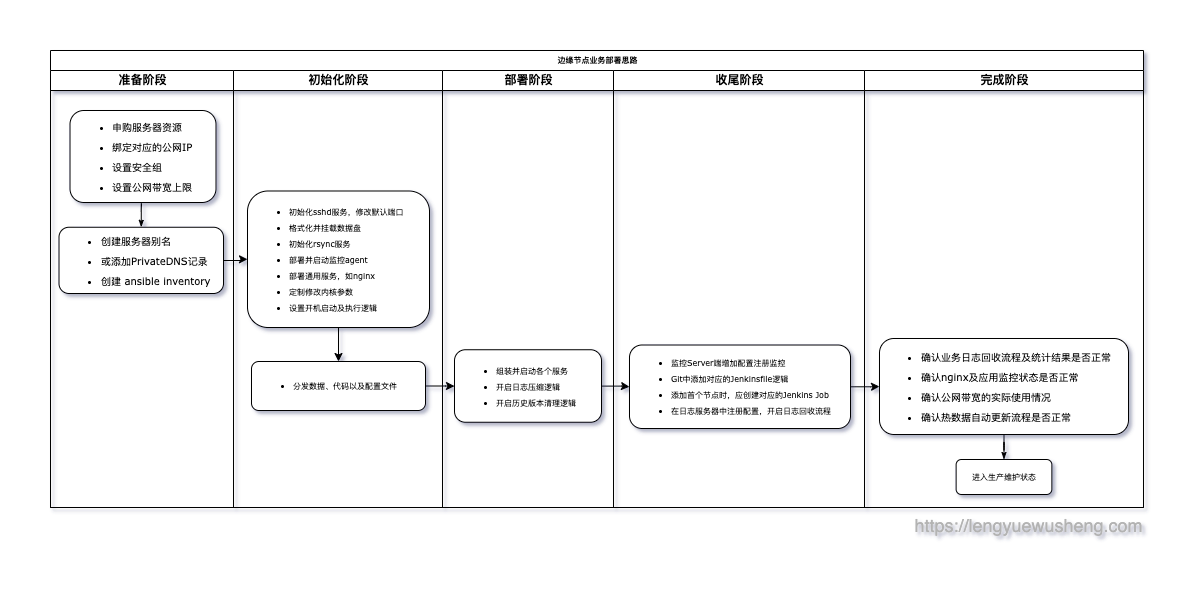

The diagram above was exported from draw.io. Its source (the exported page's mxGraphModel, read from the mxfile embedded in the PNG):
<mxGraphModel dx="946" dy="618" grid="0" gridSize="10" guides="1" tooltips="1" connect="1" arrows="1" fold="1" page="0" pageScale="1" pageWidth="1100" pageHeight="850" background="none" math="0" shadow="1">
  <root>
    <mxCell id="0" />
    <mxCell id="1" parent="0" />
    <mxCell id="77e6c97f196da883-1" value="&lt;font style=&quot;font-size: 8px&quot;&gt;边缘节点业务部署思路&lt;/font&gt;" style="swimlane;html=1;childLayout=stackLayout;startSize=20;rounded=0;shadow=0;labelBackgroundColor=none;strokeWidth=1;fontFamily=Verdana;fontSize=8;align=center;" parent="1" vertex="1">
      <mxGeometry x="33" y="42" width="1093" height="457" as="geometry" />
    </mxCell>
    <mxCell id="77e6c97f196da883-2" value="准备阶段" style="swimlane;html=1;startSize=20;" parent="77e6c97f196da883-1" vertex="1">
      <mxGeometry y="20" width="183" height="437" as="geometry" />
    </mxCell>
    <mxCell id="77e6c97f196da883-8" value="&lt;ul style=&quot;line-height: 2 ; font-size: 10px&quot;&gt;&lt;li&gt;&lt;span&gt;创建服务器别名&lt;/span&gt;&lt;/li&gt;&lt;li&gt;&lt;span&gt;或添加PrivateDNS记录&lt;/span&gt;&lt;/li&gt;&lt;li&gt;&lt;span&gt;创建 ansible inventory&lt;/span&gt;&lt;/li&gt;&lt;/ul&gt;" style="rounded=1;whiteSpace=wrap;html=1;shadow=0;labelBackgroundColor=none;strokeWidth=1;fontFamily=Verdana;fontSize=8;align=left;" parent="77e6c97f196da883-2" vertex="1">
      <mxGeometry x="8.5" y="156.75" width="164.5" height="66.25" as="geometry" />
    </mxCell>
    <mxCell id="77e6c97f196da883-9" value="&lt;ul style=&quot;line-height: 2&quot;&gt;&lt;li&gt;&lt;span style=&quot;font-size: 10px&quot;&gt;申购服务器资源&lt;/span&gt;&lt;/li&gt;&lt;li&gt;&lt;span style=&quot;font-size: 10px&quot;&gt;绑定对应的公网IP&lt;/span&gt;&lt;/li&gt;&lt;li&gt;&lt;span style=&quot;font-size: 10px&quot;&gt;设置安全组&lt;/span&gt;&lt;/li&gt;&lt;li&gt;&lt;span style=&quot;font-size: 10px&quot;&gt;设置公网带宽上限&lt;/span&gt;&lt;/li&gt;&lt;/ul&gt;" style="rounded=1;whiteSpace=wrap;html=1;shadow=0;labelBackgroundColor=none;strokeWidth=1;fontFamily=Verdana;fontSize=8;align=left;" parent="77e6c97f196da883-2" vertex="1">
      <mxGeometry x="19.5" y="40" width="146" height="92" as="geometry" />
    </mxCell>
    <mxCell id="107ba76e4e335f99-1" style="edgeStyle=orthogonalEdgeStyle;rounded=1;html=1;labelBackgroundColor=none;startArrow=none;startFill=0;startSize=5;endArrow=classicThin;endFill=1;endSize=5;jettySize=auto;orthogonalLoop=1;strokeWidth=1;fontFamily=Verdana;fontSize=8;exitX=0.5;exitY=1;exitDx=0;exitDy=0;entryX=0.5;entryY=0;entryDx=0;entryDy=0;" parent="77e6c97f196da883-2" source="77e6c97f196da883-9" target="77e6c97f196da883-8" edge="1">
      <mxGeometry relative="1" as="geometry" />
    </mxCell>
    <mxCell id="77e6c97f196da883-3" value="初始化阶段" style="swimlane;html=1;startSize=20;" parent="77e6c97f196da883-1" vertex="1">
      <mxGeometry x="183" y="20" width="209" height="437" as="geometry" />
    </mxCell>
    <mxCell id="iQj49rrKho45CKwMRR35-2" style="edgeStyle=orthogonalEdgeStyle;rounded=0;orthogonalLoop=1;jettySize=auto;html=1;exitX=0.5;exitY=1;exitDx=0;exitDy=0;fontSize=12;" parent="77e6c97f196da883-3" source="77e6c97f196da883-11" target="77e6c97f196da883-12" edge="1">
      <mxGeometry relative="1" as="geometry" />
    </mxCell>
    <mxCell id="77e6c97f196da883-11" value="&lt;div&gt;&lt;ul style=&quot;line-height: 2&quot;&gt;&lt;li&gt;&lt;span&gt;初始化sshd服务，修改默认端口&lt;/span&gt;&lt;/li&gt;&lt;li&gt;&lt;span&gt;格式化并挂载数据盘&lt;/span&gt;&lt;/li&gt;&lt;li&gt;&lt;span&gt;初始化rsync服务&lt;/span&gt;&lt;/li&gt;&lt;li&gt;&lt;span&gt;部署并启动监控agent&lt;/span&gt;&lt;/li&gt;&lt;li&gt;&lt;span&gt;部署通用服务，如nginx&lt;/span&gt;&lt;/li&gt;&lt;li&gt;&lt;span&gt;定制修改内核参数&lt;/span&gt;&lt;/li&gt;&lt;li&gt;&lt;span&gt;设置开机启动及执行逻辑&lt;/span&gt;&lt;/li&gt;&lt;/ul&gt;&lt;/div&gt;" style="rounded=1;whiteSpace=wrap;html=1;shadow=0;labelBackgroundColor=none;strokeWidth=1;fontFamily=Verdana;fontSize=8;align=left;" parent="77e6c97f196da883-3" vertex="1">
      <mxGeometry x="14" y="120.5" width="182" height="136.5" as="geometry" />
    </mxCell>
    <mxCell id="77e6c97f196da883-12" value="&lt;ul&gt;&lt;li&gt;分发数据、代码以及配置文件&lt;/li&gt;&lt;/ul&gt;" style="rounded=1;whiteSpace=wrap;html=1;shadow=0;labelBackgroundColor=none;strokeWidth=1;fontFamily=Verdana;fontSize=8;align=left;" parent="77e6c97f196da883-3" vertex="1">
      <mxGeometry x="18" y="291" width="174" height="49" as="geometry" />
    </mxCell>
    <mxCell id="77e6c97f196da883-4" value="部署阶段" style="swimlane;html=1;startSize=20;" parent="77e6c97f196da883-1" vertex="1">
      <mxGeometry x="392" y="20" width="171" height="437" as="geometry" />
    </mxCell>
    <mxCell id="77e6c97f196da883-15" value="&lt;ul style=&quot;line-height: 2&quot;&gt;&lt;li&gt;组装并启动各个服务&lt;/li&gt;&lt;li&gt;开启日志压缩逻辑&lt;/li&gt;&lt;li&gt;开启历史版本清理逻辑&lt;/li&gt;&lt;/ul&gt;" style="rounded=1;whiteSpace=wrap;html=1;shadow=0;labelBackgroundColor=none;strokeWidth=1;fontFamily=Verdana;fontSize=8;align=left;" parent="77e6c97f196da883-4" vertex="1">
      <mxGeometry x="12" y="279.25" width="147" height="72.5" as="geometry" />
    </mxCell>
    <mxCell id="77e6c97f196da883-5" value="收尾阶段" style="swimlane;html=1;startSize=20;" parent="77e6c97f196da883-1" vertex="1">
      <mxGeometry x="563" y="20" width="251" height="437" as="geometry" />
    </mxCell>
    <mxCell id="77e6c97f196da883-17" value="&lt;ul style=&quot;line-height: 2&quot;&gt;&lt;li&gt;监控Server端增加配置注册监控&lt;/li&gt;&lt;li&gt;Git中添加对应的Jenkinsfile逻辑&lt;/li&gt;&lt;li&gt;&lt;span&gt;添加首个节点时，应创建对应的Jenkins Job&lt;/span&gt;&lt;br&gt;&lt;/li&gt;&lt;li&gt;在日志服务器中注册配置，开启日志回收流程&lt;/li&gt;&lt;/ul&gt;" style="rounded=1;whiteSpace=wrap;html=1;shadow=0;labelBackgroundColor=none;strokeWidth=1;fontFamily=Verdana;fontSize=8;align=left;" parent="77e6c97f196da883-5" vertex="1">
      <mxGeometry x="16" y="274.5" width="221" height="83.5" as="geometry" />
    </mxCell>
    <mxCell id="77e6c97f196da883-6" value="完成阶段" style="swimlane;html=1;startSize=20;" parent="77e6c97f196da883-1" vertex="1">
      <mxGeometry x="814" y="20" width="279" height="437" as="geometry" />
    </mxCell>
    <mxCell id="77e6c97f196da883-21" value="&lt;ul style=&quot;line-height: 2 ; font-size: 10px&quot;&gt;&lt;li style=&quot;font-size: 10px&quot;&gt;确认业务日志回收流程及统计结果是否正常&lt;/li&gt;&lt;li style=&quot;font-size: 10px&quot;&gt;确认nginx及应用监控状态是否正常&lt;/li&gt;&lt;li style=&quot;font-size: 10px&quot;&gt;确认公网带宽的实际使用情况&lt;/li&gt;&lt;li style=&quot;font-size: 10px&quot;&gt;确认热数据自动更新流程是否正常&lt;/li&gt;&lt;/ul&gt;" style="rounded=1;whiteSpace=wrap;html=1;shadow=0;labelBackgroundColor=none;strokeWidth=1;fontFamily=Verdana;fontSize=10;align=left;" parent="77e6c97f196da883-6" vertex="1">
      <mxGeometry x="15" y="268" width="249" height="96" as="geometry" />
    </mxCell>
    <mxCell id="77e6c97f196da883-22" value="进入生产维护状态" style="rounded=1;whiteSpace=wrap;html=1;shadow=0;labelBackgroundColor=none;strokeWidth=1;fontFamily=Verdana;fontSize=8;align=center;" parent="77e6c97f196da883-6" vertex="1">
      <mxGeometry x="91.62" y="389" width="95.75" height="35" as="geometry" />
    </mxCell>
    <mxCell id="77e6c97f196da883-38" style="edgeStyle=orthogonalEdgeStyle;rounded=1;html=1;labelBackgroundColor=none;startArrow=none;startFill=0;startSize=5;endArrow=classicThin;endFill=1;endSize=5;jettySize=auto;orthogonalLoop=1;strokeWidth=1;fontFamily=Verdana;fontSize=8" parent="77e6c97f196da883-6" source="77e6c97f196da883-21" target="77e6c97f196da883-22" edge="1">
      <mxGeometry relative="1" as="geometry" />
    </mxCell>
    <mxCell id="iQj49rrKho45CKwMRR35-1" style="edgeStyle=orthogonalEdgeStyle;rounded=0;orthogonalLoop=1;jettySize=auto;html=1;fontSize=12;" parent="77e6c97f196da883-1" source="77e6c97f196da883-8" target="77e6c97f196da883-11" edge="1">
      <mxGeometry relative="1" as="geometry" />
    </mxCell>
    <mxCell id="iQj49rrKho45CKwMRR35-3" style="edgeStyle=orthogonalEdgeStyle;rounded=0;orthogonalLoop=1;jettySize=auto;html=1;fontSize=12;" parent="77e6c97f196da883-1" source="77e6c97f196da883-12" target="77e6c97f196da883-15" edge="1">
      <mxGeometry relative="1" as="geometry">
        <mxPoint x="360" y="270" as="targetPoint" />
      </mxGeometry>
    </mxCell>
    <mxCell id="iQj49rrKho45CKwMRR35-4" style="edgeStyle=orthogonalEdgeStyle;rounded=0;orthogonalLoop=1;jettySize=auto;html=1;entryX=0;entryY=0.5;entryDx=0;entryDy=0;fontSize=12;" parent="77e6c97f196da883-1" source="77e6c97f196da883-15" target="77e6c97f196da883-17" edge="1">
      <mxGeometry relative="1" as="geometry" />
    </mxCell>
    <mxCell id="iQj49rrKho45CKwMRR35-5" style="edgeStyle=orthogonalEdgeStyle;rounded=0;orthogonalLoop=1;jettySize=auto;html=1;entryX=0;entryY=0.5;entryDx=0;entryDy=0;fontSize=10;fontColor=none;" parent="77e6c97f196da883-1" source="77e6c97f196da883-17" target="77e6c97f196da883-21" edge="1">
      <mxGeometry relative="1" as="geometry" />
    </mxCell>
    <mxCell id="iQj49rrKho45CKwMRR35-6" value="&lt;font style=&quot;font-size: 18px&quot; color=&quot;#b3b3b3&quot;&gt;https://lengyuewusheng.com&lt;/font&gt;" style="text;html=1;strokeColor=none;fillColor=none;align=center;verticalAlign=middle;whiteSpace=wrap;rounded=0;fontSize=10;fontColor=none;" parent="1" vertex="1">
      <mxGeometry x="897" y="499" width="229" height="35" as="geometry" />
    </mxCell>
  </root>
</mxGraphModel>